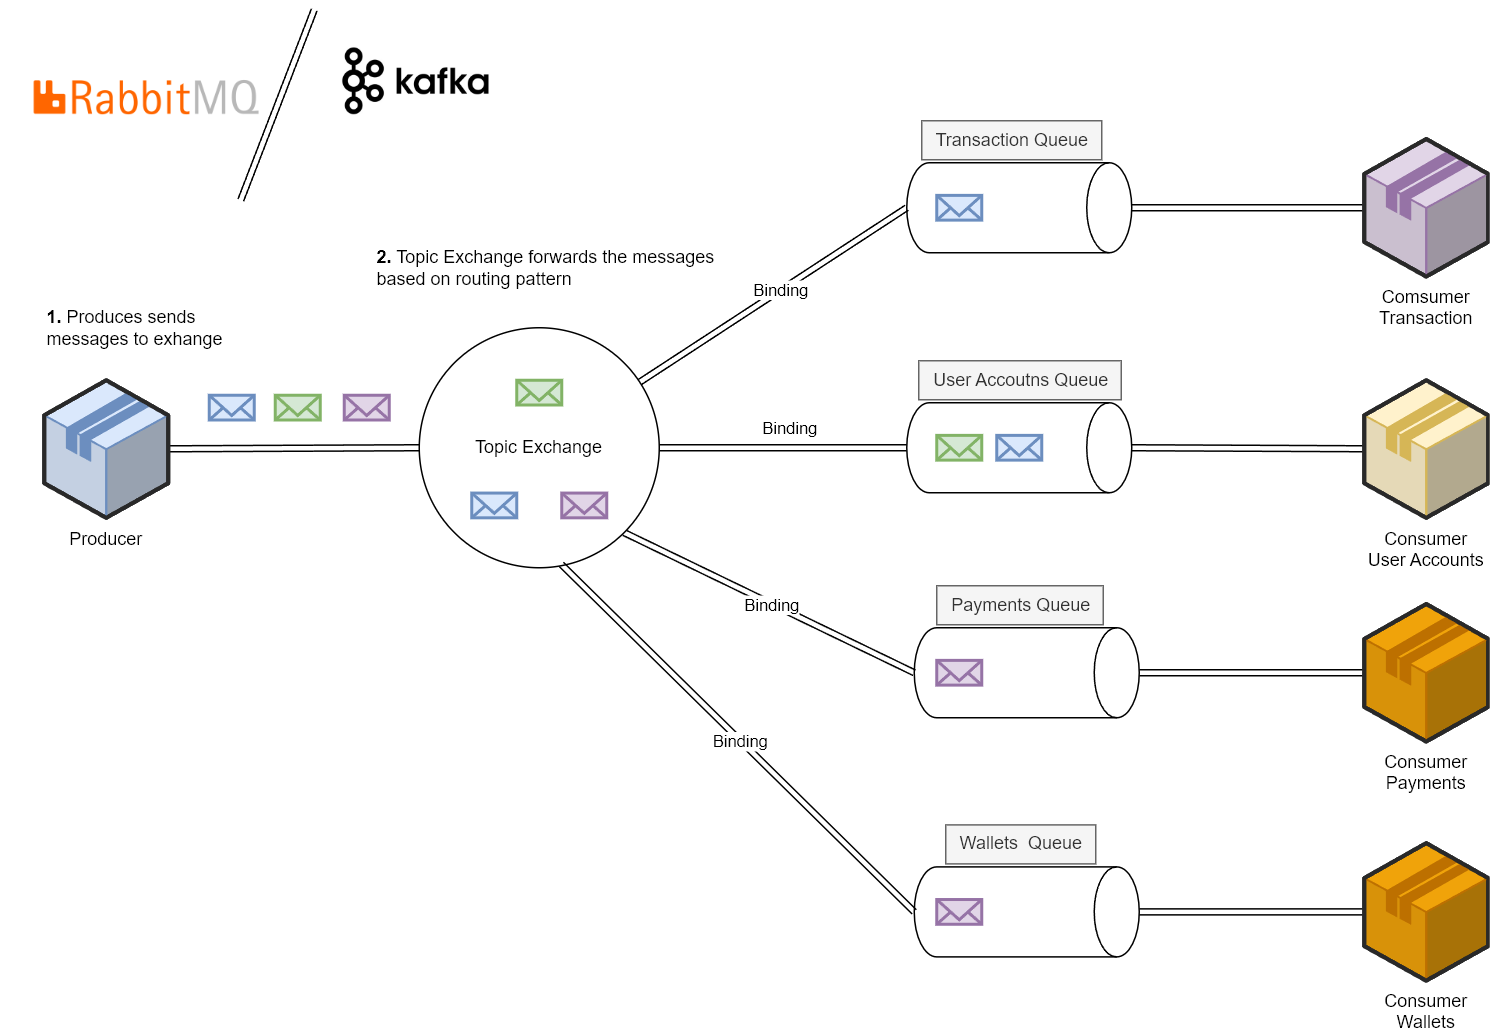

The diagram above was exported from draw.io. Its source (the exported page's mxGraphModel, read from the mxfile embedded in the PNG):
<mxGraphModel dx="1818" dy="828" grid="0" gridSize="10" guides="1" tooltips="1" connect="1" arrows="1" fold="1" page="0" pageScale="1" pageWidth="827" pageHeight="1169" math="0" shadow="0">
  <root>
    <mxCell id="0" />
    <mxCell id="1" parent="0" />
    <mxCell id="2" style="edgeStyle=none;shape=link;html=1;exitX=0.5;exitY=0;exitDx=0;exitDy=0;exitPerimeter=0;strokeWidth=1;" edge="1" source="3" target="9" parent="1">
      <mxGeometry relative="1" as="geometry" />
    </mxCell>
    <mxCell id="3" value="" style="shape=cylinder3;whiteSpace=wrap;html=1;boundedLbl=1;backgroundOutline=1;size=15;sketch=0;strokeWidth=1;rotation=90;" vertex="1" parent="1">
      <mxGeometry x="380" y="290" width="60" height="150" as="geometry" />
    </mxCell>
    <mxCell id="4" style="edgeStyle=none;shape=link;html=1;strokeWidth=1;" edge="1" source="5" target="10" parent="1">
      <mxGeometry relative="1" as="geometry" />
    </mxCell>
    <mxCell id="5" value="" style="shape=cylinder3;whiteSpace=wrap;html=1;boundedLbl=1;backgroundOutline=1;size=15;sketch=0;strokeWidth=1;rotation=90;" vertex="1" parent="1">
      <mxGeometry x="385" y="440" width="60" height="150" as="geometry" />
    </mxCell>
    <mxCell id="6" style="edgeStyle=none;shape=link;html=1;strokeWidth=1;" edge="1" source="7" target="8" parent="1">
      <mxGeometry relative="1" as="geometry" />
    </mxCell>
    <mxCell id="7" value="" style="shape=cylinder3;whiteSpace=wrap;html=1;boundedLbl=1;backgroundOutline=1;size=15;sketch=0;strokeWidth=1;rotation=90;" vertex="1" parent="1">
      <mxGeometry x="380" y="130" width="60" height="150" as="geometry" />
    </mxCell>
    <mxCell id="8" value="Comsumer&lt;br&gt;Transaction" style="verticalLabelPosition=bottom;html=1;verticalAlign=top;strokeWidth=1;align=center;outlineConnect=0;dashed=0;outlineConnect=0;shape=mxgraph.aws3d.application;fillColor=#e1d5e7;strokeColor=#9673a6;aspect=fixed;fontSize=12;" vertex="1" parent="1">
      <mxGeometry x="640" y="159.15" width="82.66" height="91.71" as="geometry" />
    </mxCell>
    <mxCell id="9" value="Consumer&lt;br&gt;User Accounts" style="verticalLabelPosition=bottom;html=1;verticalAlign=top;strokeWidth=1;align=center;outlineConnect=0;dashed=0;outlineConnect=0;shape=mxgraph.aws3d.application;fillColor=#fff2cc;strokeColor=#d6b656;aspect=fixed;fontSize=12;" vertex="1" parent="1">
      <mxGeometry x="640" y="320" width="82.66" height="91.71" as="geometry" />
    </mxCell>
    <mxCell id="10" value="Consumer&lt;br&gt;Payments" style="verticalLabelPosition=bottom;html=1;verticalAlign=top;strokeWidth=1;align=center;outlineConnect=0;dashed=0;outlineConnect=0;shape=mxgraph.aws3d.application;fillColor=#f0a30a;strokeColor=#BD7000;aspect=fixed;fontSize=12;fontColor=#000000;" vertex="1" parent="1">
      <mxGeometry x="640" y="469.15" width="82.66" height="91.71" as="geometry" />
    </mxCell>
    <mxCell id="11" style="edgeStyle=none;shape=link;html=1;strokeWidth=1;" edge="1" source="12" target="19" parent="1">
      <mxGeometry relative="1" as="geometry" />
    </mxCell>
    <mxCell id="12" value="Producer" style="verticalLabelPosition=bottom;html=1;verticalAlign=top;strokeWidth=1;align=center;outlineConnect=0;dashed=0;outlineConnect=0;shape=mxgraph.aws3d.application;fillColor=#dae8fc;strokeColor=#6c8ebf;aspect=fixed;fontSize=12;" vertex="1" parent="1">
      <mxGeometry x="-240" y="320" width="82.66" height="91.71" as="geometry" />
    </mxCell>
    <mxCell id="13" style="edgeStyle=none;shape=link;html=1;entryX=0.5;entryY=1;entryDx=0;entryDy=0;entryPerimeter=0;strokeWidth=1;" edge="1" source="19" target="7" parent="1">
      <mxGeometry relative="1" as="geometry" />
    </mxCell>
    <mxCell id="14" value="Binding" style="edgeLabel;html=1;align=center;verticalAlign=middle;resizable=0;points=[];" vertex="1" connectable="0" parent="13">
      <mxGeometry x="-0.1476" y="2" relative="1" as="geometry">
        <mxPoint x="18" y="-10" as="offset" />
      </mxGeometry>
    </mxCell>
    <mxCell id="15" style="edgeStyle=none;shape=link;html=1;exitX=1;exitY=0.5;exitDx=0;exitDy=0;strokeWidth=1;" edge="1" source="19" target="3" parent="1">
      <mxGeometry relative="1" as="geometry" />
    </mxCell>
    <mxCell id="16" value="Binding" style="edgeLabel;html=1;align=center;verticalAlign=middle;resizable=0;points=[];" vertex="1" connectable="0" parent="15">
      <mxGeometry x="0.057" y="-1" relative="1" as="geometry">
        <mxPoint x="-1" y="-15" as="offset" />
      </mxGeometry>
    </mxCell>
    <mxCell id="17" style="edgeStyle=none;shape=link;html=1;exitX=1;exitY=1;exitDx=0;exitDy=0;entryX=0.5;entryY=1;entryDx=0;entryDy=0;entryPerimeter=0;strokeWidth=1;" edge="1" source="19" target="5" parent="1">
      <mxGeometry relative="1" as="geometry" />
    </mxCell>
    <mxCell id="18" value="Binding" style="edgeLabel;html=1;align=center;verticalAlign=middle;resizable=0;points=[];" vertex="1" connectable="0" parent="17">
      <mxGeometry x="0.0228" y="-3" relative="1" as="geometry">
        <mxPoint y="-3" as="offset" />
      </mxGeometry>
    </mxCell>
    <mxCell id="19" value="Topic Exchange" style="ellipse;whiteSpace=wrap;html=1;aspect=fixed;sketch=0;strokeWidth=1;" vertex="1" parent="1">
      <mxGeometry x="10" y="285" width="160" height="160" as="geometry" />
    </mxCell>
    <mxCell id="20" value="" style="html=1;verticalLabelPosition=bottom;align=center;labelBackgroundColor=#ffffff;verticalAlign=top;strokeWidth=2;strokeColor=#82b366;shadow=0;dashed=0;shape=mxgraph.ios7.icons.mail;fillColor=#d5e8d4;" vertex="1" parent="1">
      <mxGeometry x="-86" y="330" width="30" height="16.5" as="geometry" />
    </mxCell>
    <mxCell id="21" value="" style="html=1;verticalLabelPosition=bottom;align=center;labelBackgroundColor=#ffffff;verticalAlign=top;strokeWidth=2;strokeColor=#82b366;shadow=0;dashed=0;shape=mxgraph.ios7.icons.mail;fillColor=#d5e8d4;" vertex="1" parent="1">
      <mxGeometry x="75" y="320" width="30" height="16.5" as="geometry" />
    </mxCell>
    <mxCell id="22" value="" style="html=1;verticalLabelPosition=bottom;align=center;labelBackgroundColor=#ffffff;verticalAlign=top;strokeWidth=2;strokeColor=#82b366;shadow=0;dashed=0;shape=mxgraph.ios7.icons.mail;fillColor=#d5e8d4;" vertex="1" parent="1">
      <mxGeometry x="355" y="356.75" width="30" height="16.5" as="geometry" />
    </mxCell>
    <mxCell id="23" value="" style="html=1;verticalLabelPosition=bottom;align=center;labelBackgroundColor=#ffffff;verticalAlign=top;strokeWidth=2;strokeColor=#6c8ebf;shadow=0;dashed=0;shape=mxgraph.ios7.icons.mail;fillColor=#dae8fc;" vertex="1" parent="1">
      <mxGeometry x="-130" y="330" width="30" height="16.5" as="geometry" />
    </mxCell>
    <mxCell id="24" value="" style="html=1;verticalLabelPosition=bottom;align=center;labelBackgroundColor=#ffffff;verticalAlign=top;strokeWidth=2;strokeColor=#6c8ebf;shadow=0;dashed=0;shape=mxgraph.ios7.icons.mail;fillColor=#dae8fc;" vertex="1" parent="1">
      <mxGeometry x="45" y="395.21" width="30" height="16.5" as="geometry" />
    </mxCell>
    <mxCell id="25" value="" style="html=1;verticalLabelPosition=bottom;align=center;labelBackgroundColor=#ffffff;verticalAlign=top;strokeWidth=2;strokeColor=#6c8ebf;shadow=0;dashed=0;shape=mxgraph.ios7.icons.mail;fillColor=#dae8fc;" vertex="1" parent="1">
      <mxGeometry x="355" y="196.75" width="30" height="16.5" as="geometry" />
    </mxCell>
    <mxCell id="26" value="" style="html=1;verticalLabelPosition=bottom;align=center;labelBackgroundColor=#ffffff;verticalAlign=top;strokeWidth=2;strokeColor=#6c8ebf;shadow=0;dashed=0;shape=mxgraph.ios7.icons.mail;fillColor=#dae8fc;" vertex="1" parent="1">
      <mxGeometry x="395" y="356.75" width="30" height="16.5" as="geometry" />
    </mxCell>
    <mxCell id="27" value="" style="html=1;verticalLabelPosition=bottom;align=center;labelBackgroundColor=#ffffff;verticalAlign=top;strokeWidth=2;strokeColor=#9673a6;shadow=0;dashed=0;shape=mxgraph.ios7.icons.mail;fillColor=#e1d5e7;" vertex="1" parent="1">
      <mxGeometry x="-40" y="330" width="30" height="16.5" as="geometry" />
    </mxCell>
    <mxCell id="28" value="" style="html=1;verticalLabelPosition=bottom;align=center;labelBackgroundColor=#ffffff;verticalAlign=top;strokeWidth=2;strokeColor=#9673a6;shadow=0;dashed=0;shape=mxgraph.ios7.icons.mail;fillColor=#e1d5e7;" vertex="1" parent="1">
      <mxGeometry x="105" y="395.21" width="30" height="16.5" as="geometry" />
    </mxCell>
    <mxCell id="29" value="" style="html=1;verticalLabelPosition=bottom;align=center;labelBackgroundColor=#ffffff;verticalAlign=top;strokeWidth=2;strokeColor=#9673a6;shadow=0;dashed=0;shape=mxgraph.ios7.icons.mail;fillColor=#e1d5e7;" vertex="1" parent="1">
      <mxGeometry x="355" y="506.75" width="30" height="16.5" as="geometry" />
    </mxCell>
    <mxCell id="30" value="User Accoutns Queue" style="text;html=1;align=center;verticalAlign=middle;resizable=0;points=[];autosize=1;strokeColor=#666666;fillColor=#f5f5f5;fontColor=#333333;" vertex="1" parent="1">
      <mxGeometry x="343" y="307" width="135" height="26" as="geometry" />
    </mxCell>
    <mxCell id="31" value="Transaction Queue" style="text;html=1;align=center;verticalAlign=middle;resizable=0;points=[];autosize=1;strokeColor=#666666;fillColor=#f5f5f5;fontColor=#333333;" vertex="1" parent="1">
      <mxGeometry x="345" y="147" width="120" height="26" as="geometry" />
    </mxCell>
    <mxCell id="32" value="Payments Queue" style="text;html=1;align=center;verticalAlign=middle;resizable=0;points=[];autosize=1;strokeColor=#666666;fillColor=#f5f5f5;fontColor=#333333;" vertex="1" parent="1">
      <mxGeometry x="355" y="457" width="111" height="26" as="geometry" />
    </mxCell>
    <mxCell id="33" value="&lt;b&gt;1. &lt;/b&gt;Produces sends &lt;br&gt;messages to exhange" style="text;html=1;align=left;verticalAlign=middle;resizable=0;points=[];autosize=1;strokeColor=none;" vertex="1" parent="1">
      <mxGeometry x="-240" y="270" width="130" height="30" as="geometry" />
    </mxCell>
    <mxCell id="34" value="&lt;b&gt;2.&lt;/b&gt; Topic Exchange forwards the messages &lt;br&gt;based on routing pattern" style="text;html=1;align=left;verticalAlign=middle;resizable=0;points=[];autosize=1;strokeColor=none;" vertex="1" parent="1">
      <mxGeometry x="-20" y="229.99999999999994" width="240" height="30" as="geometry" />
    </mxCell>
    <mxCell id="35" value="" style="shape=image;verticalLabelPosition=bottom;labelBackgroundColor=#ffffff;verticalAlign=top;aspect=fixed;imageAspect=0;image=https://dandraka.files.wordpress.com/2021/03/rabbitmq-logo.png;" vertex="1" parent="1">
      <mxGeometry x="-269" y="66.75" width="194.81" height="130" as="geometry" />
    </mxCell>
    <mxCell id="36" style="edgeStyle=none;shape=link;html=1;strokeWidth=1;" edge="1" source="37" target="38" parent="1">
      <mxGeometry relative="1" as="geometry" />
    </mxCell>
    <mxCell id="37" value="" style="shape=cylinder3;whiteSpace=wrap;html=1;boundedLbl=1;backgroundOutline=1;size=15;sketch=0;strokeWidth=1;rotation=90;" vertex="1" parent="1">
      <mxGeometry x="385" y="599.4300000000001" width="60" height="150" as="geometry" />
    </mxCell>
    <mxCell id="38" value="Consumer&lt;br&gt;Wallets" style="verticalLabelPosition=bottom;html=1;verticalAlign=top;strokeWidth=1;align=center;outlineConnect=0;dashed=0;outlineConnect=0;shape=mxgraph.aws3d.application;fillColor=#f0a30a;strokeColor=#BD7000;aspect=fixed;fontSize=12;fontColor=#000000;" vertex="1" parent="1">
      <mxGeometry x="640" y="628.5799999999999" width="82.66" height="91.71" as="geometry" />
    </mxCell>
    <mxCell id="39" value="" style="html=1;verticalLabelPosition=bottom;align=center;labelBackgroundColor=#ffffff;verticalAlign=top;strokeWidth=2;strokeColor=#9673a6;shadow=0;dashed=0;shape=mxgraph.ios7.icons.mail;fillColor=#e1d5e7;" vertex="1" parent="1">
      <mxGeometry x="355" y="666.1800000000001" width="30" height="16.5" as="geometry" />
    </mxCell>
    <mxCell id="40" value="Wallets&amp;nbsp; Queue" style="text;html=1;align=center;verticalAlign=middle;resizable=0;points=[];autosize=1;strokeColor=#666666;fillColor=#f5f5f5;fontColor=#333333;" vertex="1" parent="1">
      <mxGeometry x="361" y="616.4300000000001" width="100" height="26" as="geometry" />
    </mxCell>
    <mxCell id="41" style="edgeStyle=none;shape=link;html=1;exitX=0.592;exitY=0.986;exitDx=0;exitDy=0;entryX=0.5;entryY=1;entryDx=0;entryDy=0;entryPerimeter=0;strokeWidth=1;exitPerimeter=0;" edge="1" source="19" target="37" parent="1">
      <mxGeometry relative="1" as="geometry">
        <mxPoint x="147" y="581.4300000000001" as="sourcePoint" />
      </mxGeometry>
    </mxCell>
    <mxCell id="42" value="Binding" style="edgeLabel;html=1;align=center;verticalAlign=middle;resizable=0;points=[];" vertex="1" connectable="0" parent="41">
      <mxGeometry x="0.0228" y="-3" relative="1" as="geometry">
        <mxPoint y="-3" as="offset" />
      </mxGeometry>
    </mxCell>
    <mxCell id="43" value="" style="shape=image;verticalLabelPosition=bottom;labelBackgroundColor=#ffffff;verticalAlign=top;aspect=fixed;imageAspect=0;image=https://www.snaplogic.com/wp-content/uploads/2016/05/kafka-logo-600x390.jpg;" vertex="1" parent="1">
      <mxGeometry x="-60" y="73" width="137.71" height="89.5" as="geometry" />
    </mxCell>
    <mxCell id="44" value="" style="shape=link;html=1;rounded=0;entryX=0;entryY=0;entryDx=0;entryDy=0;" edge="1" target="43" parent="1">
      <mxGeometry width="100" relative="1" as="geometry">
        <mxPoint x="-109" y="200" as="sourcePoint" />
        <mxPoint x="-13" y="182" as="targetPoint" />
      </mxGeometry>
    </mxCell>
  </root>
</mxGraphModel>